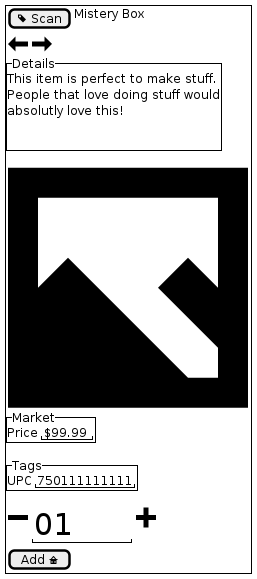

The diagram above was rendered by PlantUML. Its source (embedded in the PNG):
@startsalt
{+ {[<&tag> Scan] | Mistery Box}
  {<size:30><&arrow-thick-left>|
  <size:30><&arrow-thick-right>}

  {^"Details"
    This item is perfect to make stuff.
    People that love doing stuff would
    absolutly love this!
    .
    .
  }
  {<size:360><&image>}

  {^"Market"
    Price | "$99.99"
  }
  {^"Tags"
    UPC | "750111111111"
  }

  {<size:30><&minus> |   "<size:30>01 "   |<size:30><&plus>}
  {[ Add <&basket>]}
}
@endsalt